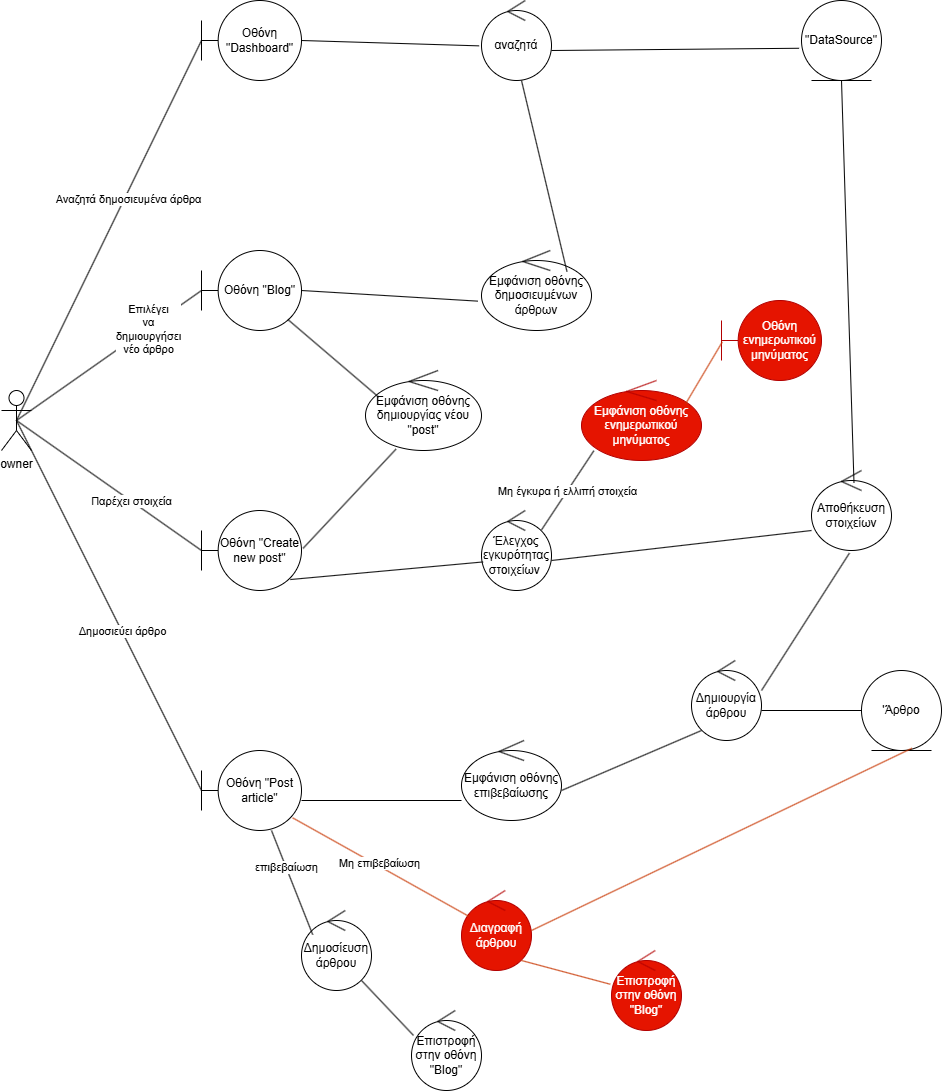

The diagram above was exported from draw.io. Its source (the exported page's mxGraphModel, read from the mxfile embedded in the PNG):
<mxGraphModel dx="1042" dy="570" grid="1" gridSize="10" guides="1" tooltips="1" connect="1" arrows="1" fold="1" page="1" pageScale="1" pageWidth="827" pageHeight="1169" math="0" shadow="0">
  <root>
    <mxCell id="0" />
    <mxCell id="1" parent="0" />
    <mxCell id="hMGu4Bp9D6SSoKR6zYlE-1" value="owner" style="shape=umlActor;verticalLabelPosition=bottom;verticalAlign=top;html=1;outlineConnect=0;" parent="1" vertex="1">
      <mxGeometry x="50" y="440" width="30" height="60" as="geometry" />
    </mxCell>
    <mxCell id="hMGu4Bp9D6SSoKR6zYlE-4" value="Οθόνη &quot;Dashboard&quot;" style="shape=umlBoundary;whiteSpace=wrap;html=1;" parent="1" vertex="1">
      <mxGeometry x="250" y="50" width="100" height="80" as="geometry" />
    </mxCell>
    <mxCell id="hMGu4Bp9D6SSoKR6zYlE-5" value="Οθόνη &quot;Blog&quot;" style="shape=umlBoundary;whiteSpace=wrap;html=1;" parent="1" vertex="1">
      <mxGeometry x="250" y="300" width="100" height="80" as="geometry" />
    </mxCell>
    <mxCell id="hMGu4Bp9D6SSoKR6zYlE-6" value="Οθόνη &quot;Create new post&quot;" style="shape=umlBoundary;whiteSpace=wrap;html=1;" parent="1" vertex="1">
      <mxGeometry x="250" y="560" width="100" height="80" as="geometry" />
    </mxCell>
    <mxCell id="hMGu4Bp9D6SSoKR6zYlE-7" value="Οθόνη &quot;Post article&quot;" style="shape=umlBoundary;whiteSpace=wrap;html=1;" parent="1" vertex="1">
      <mxGeometry x="250" y="800" width="100" height="80" as="geometry" />
    </mxCell>
    <mxCell id="hMGu4Bp9D6SSoKR6zYlE-8" value="αναζητά" style="ellipse;shape=umlControl;whiteSpace=wrap;html=1;" parent="1" vertex="1">
      <mxGeometry x="530" y="50" width="70" height="80" as="geometry" />
    </mxCell>
    <mxCell id="hMGu4Bp9D6SSoKR6zYlE-9" value="&quot;DataSource&quot;" style="ellipse;shape=umlEntity;whiteSpace=wrap;html=1;" parent="1" vertex="1">
      <mxGeometry x="850" y="50" width="80" height="80" as="geometry" />
    </mxCell>
    <mxCell id="hMGu4Bp9D6SSoKR6zYlE-10" value="Εμφάνιση οθόνης δημοσιευμένων άρθρων" style="ellipse;shape=umlControl;whiteSpace=wrap;html=1;" parent="1" vertex="1">
      <mxGeometry x="530" y="300" width="110" height="80" as="geometry" />
    </mxCell>
    <mxCell id="hMGu4Bp9D6SSoKR6zYlE-11" value="Εμφάνιση οθόνης δημιουργίας νέου &quot;post&quot;" style="ellipse;shape=umlControl;whiteSpace=wrap;html=1;" parent="1" vertex="1">
      <mxGeometry x="414" y="420" width="116" height="80" as="geometry" />
    </mxCell>
    <mxCell id="hMGu4Bp9D6SSoKR6zYlE-12" value="Έλεγχος εγκυρότητας στοιχείων&amp;nbsp;" style="ellipse;shape=umlControl;whiteSpace=wrap;html=1;" parent="1" vertex="1">
      <mxGeometry x="530" y="560" width="70" height="80" as="geometry" />
    </mxCell>
    <mxCell id="hMGu4Bp9D6SSoKR6zYlE-13" value="Αποθήκευση στοιχείων" style="ellipse;shape=umlControl;whiteSpace=wrap;html=1;" parent="1" vertex="1">
      <mxGeometry x="860" y="520" width="80" height="80" as="geometry" />
    </mxCell>
    <mxCell id="hMGu4Bp9D6SSoKR6zYlE-14" value="Δημιουργία άρθρου" style="ellipse;shape=umlControl;whiteSpace=wrap;html=1;" parent="1" vertex="1">
      <mxGeometry x="740" y="710" width="70" height="80" as="geometry" />
    </mxCell>
    <mxCell id="hMGu4Bp9D6SSoKR6zYlE-15" value="'Άρθρο" style="ellipse;shape=umlEntity;whiteSpace=wrap;html=1;" parent="1" vertex="1">
      <mxGeometry x="910" y="720" width="80" height="80" as="geometry" />
    </mxCell>
    <mxCell id="hMGu4Bp9D6SSoKR6zYlE-16" value="Εμφάνιση οθόνης επιβεβαίωσης" style="ellipse;shape=umlControl;whiteSpace=wrap;html=1;" parent="1" vertex="1">
      <mxGeometry x="510" y="790" width="100" height="80" as="geometry" />
    </mxCell>
    <mxCell id="hMGu4Bp9D6SSoKR6zYlE-17" value="Διαγραφή άρθρου" style="ellipse;shape=umlControl;whiteSpace=wrap;html=1;fillColor=#e51400;fontColor=#ffffff;strokeColor=#B20000;" parent="1" vertex="1">
      <mxGeometry x="510" y="940" width="70" height="80" as="geometry" />
    </mxCell>
    <mxCell id="hMGu4Bp9D6SSoKR6zYlE-18" value="Επιστροφή στην οθόνη &quot;Blog&quot;" style="ellipse;shape=umlControl;whiteSpace=wrap;html=1;fillColor=#e51400;fontColor=#ffffff;strokeColor=#B20000;" parent="1" vertex="1">
      <mxGeometry x="660" y="1000" width="70" height="80" as="geometry" />
    </mxCell>
    <mxCell id="hMGu4Bp9D6SSoKR6zYlE-19" value="Δημοσίευση άρθρου" style="ellipse;shape=umlControl;whiteSpace=wrap;html=1;" parent="1" vertex="1">
      <mxGeometry x="350" y="960" width="70" height="80" as="geometry" />
    </mxCell>
    <mxCell id="hMGu4Bp9D6SSoKR6zYlE-20" value="Επιστροφή στην οθόνη &quot;Blog&quot;" style="ellipse;shape=umlControl;whiteSpace=wrap;html=1;" parent="1" vertex="1">
      <mxGeometry x="460" y="1060" width="70" height="80" as="geometry" />
    </mxCell>
    <mxCell id="hMGu4Bp9D6SSoKR6zYlE-21" value="Εμφάνιση οθόνης ενημερωτικού μηνύματος" style="ellipse;shape=umlControl;whiteSpace=wrap;html=1;fillColor=#e51400;fontColor=#ffffff;strokeColor=#B20000;" parent="1" vertex="1">
      <mxGeometry x="630" y="430" width="120" height="80" as="geometry" />
    </mxCell>
    <mxCell id="hMGu4Bp9D6SSoKR6zYlE-22" value="Οθόνη ενημερωτικού μηνύματος" style="shape=umlBoundary;whiteSpace=wrap;html=1;fillColor=#e51400;fontColor=#ffffff;strokeColor=#B20000;" parent="1" vertex="1">
      <mxGeometry x="770" y="350" width="100" height="80" as="geometry" />
    </mxCell>
    <mxCell id="hMGu4Bp9D6SSoKR6zYlE-23" value="" style="endArrow=none;html=1;rounded=0;exitX=0.5;exitY=0.5;exitDx=0;exitDy=0;exitPerimeter=0;" parent="1" source="hMGu4Bp9D6SSoKR6zYlE-1" edge="1">
      <mxGeometry width="50" height="50" relative="1" as="geometry">
        <mxPoint x="200" y="140" as="sourcePoint" />
        <mxPoint x="250" y="90" as="targetPoint" />
      </mxGeometry>
    </mxCell>
    <mxCell id="hMGu4Bp9D6SSoKR6zYlE-50" value="Αναζητά δημοσιευμένα άρθρα" style="edgeLabel;html=1;align=center;verticalAlign=middle;resizable=0;points=[];" parent="hMGu4Bp9D6SSoKR6zYlE-23" vertex="1" connectable="0">
      <mxGeometry x="0.1716" y="-3" relative="1" as="geometry">
        <mxPoint as="offset" />
      </mxGeometry>
    </mxCell>
    <mxCell id="hMGu4Bp9D6SSoKR6zYlE-24" value="" style="endArrow=none;html=1;rounded=0;entryX=-0.034;entryY=0.567;entryDx=0;entryDy=0;entryPerimeter=0;" parent="1" target="hMGu4Bp9D6SSoKR6zYlE-8" edge="1">
      <mxGeometry width="50" height="50" relative="1" as="geometry">
        <mxPoint x="350" y="90" as="sourcePoint" />
        <mxPoint x="400" y="40" as="targetPoint" />
      </mxGeometry>
    </mxCell>
    <mxCell id="hMGu4Bp9D6SSoKR6zYlE-25" value="" style="endArrow=none;html=1;rounded=0;entryX=-0.03;entryY=0.597;entryDx=0;entryDy=0;entryPerimeter=0;" parent="1" target="hMGu4Bp9D6SSoKR6zYlE-9" edge="1">
      <mxGeometry width="50" height="50" relative="1" as="geometry">
        <mxPoint x="600" y="100" as="sourcePoint" />
        <mxPoint x="650" y="50" as="targetPoint" />
      </mxGeometry>
    </mxCell>
    <mxCell id="hMGu4Bp9D6SSoKR6zYlE-26" value="" style="endArrow=none;html=1;rounded=0;exitX=0.777;exitY=0.263;exitDx=0;exitDy=0;exitPerimeter=0;" parent="1" source="hMGu4Bp9D6SSoKR6zYlE-10" edge="1">
      <mxGeometry width="50" height="50" relative="1" as="geometry">
        <mxPoint x="520" y="180" as="sourcePoint" />
        <mxPoint x="570" y="130" as="targetPoint" />
      </mxGeometry>
    </mxCell>
    <mxCell id="hMGu4Bp9D6SSoKR6zYlE-27" value="" style="endArrow=none;html=1;rounded=0;entryX=-0.034;entryY=0.633;entryDx=0;entryDy=0;entryPerimeter=0;" parent="1" target="hMGu4Bp9D6SSoKR6zYlE-10" edge="1">
      <mxGeometry width="50" height="50" relative="1" as="geometry">
        <mxPoint x="350" y="340" as="sourcePoint" />
        <mxPoint x="400" y="290" as="targetPoint" />
      </mxGeometry>
    </mxCell>
    <mxCell id="hMGu4Bp9D6SSoKR6zYlE-28" value="" style="endArrow=none;html=1;rounded=0;entryX=0.114;entryY=0.333;entryDx=0;entryDy=0;entryPerimeter=0;exitX=0.864;exitY=0.863;exitDx=0;exitDy=0;exitPerimeter=0;" parent="1" source="hMGu4Bp9D6SSoKR6zYlE-5" target="hMGu4Bp9D6SSoKR6zYlE-11" edge="1">
      <mxGeometry width="50" height="50" relative="1" as="geometry">
        <mxPoint x="360" y="500" as="sourcePoint" />
        <mxPoint x="410" y="450" as="targetPoint" />
      </mxGeometry>
    </mxCell>
    <mxCell id="hMGu4Bp9D6SSoKR6zYlE-29" value="" style="endArrow=none;html=1;rounded=0;exitX=1.016;exitY=0.473;exitDx=0;exitDy=0;exitPerimeter=0;entryX=0.263;entryY=0.983;entryDx=0;entryDy=0;entryPerimeter=0;" parent="1" source="hMGu4Bp9D6SSoKR6zYlE-6" target="hMGu4Bp9D6SSoKR6zYlE-11" edge="1">
      <mxGeometry width="50" height="50" relative="1" as="geometry">
        <mxPoint x="370" y="530" as="sourcePoint" />
        <mxPoint x="420" y="480" as="targetPoint" />
      </mxGeometry>
    </mxCell>
    <mxCell id="hMGu4Bp9D6SSoKR6zYlE-30" value="" style="endArrow=none;html=1;rounded=0;entryX=0.023;entryY=0.643;entryDx=0;entryDy=0;entryPerimeter=0;exitX=0.888;exitY=0.863;exitDx=0;exitDy=0;exitPerimeter=0;" parent="1" source="hMGu4Bp9D6SSoKR6zYlE-6" target="hMGu4Bp9D6SSoKR6zYlE-12" edge="1">
      <mxGeometry width="50" height="50" relative="1" as="geometry">
        <mxPoint x="350" y="630" as="sourcePoint" />
        <mxPoint x="400" y="580" as="targetPoint" />
      </mxGeometry>
    </mxCell>
    <mxCell id="hMGu4Bp9D6SSoKR6zYlE-31" value="" style="endArrow=none;html=1;rounded=0;entryX=0.103;entryY=0.878;entryDx=0;entryDy=0;entryPerimeter=0;exitX=0.857;exitY=0.243;exitDx=0;exitDy=0;exitPerimeter=0;" parent="1" source="hMGu4Bp9D6SSoKR6zYlE-12" target="hMGu4Bp9D6SSoKR6zYlE-21" edge="1">
      <mxGeometry width="50" height="50" relative="1" as="geometry">
        <mxPoint x="580" y="570" as="sourcePoint" />
        <mxPoint x="630" y="520" as="targetPoint" />
      </mxGeometry>
    </mxCell>
    <mxCell id="hMGu4Bp9D6SSoKR6zYlE-52" value="Μη έγκυρα ή ελλιπή στοιχεία" style="edgeLabel;html=1;align=center;verticalAlign=middle;resizable=0;points=[];" parent="hMGu4Bp9D6SSoKR6zYlE-31" vertex="1" connectable="0">
      <mxGeometry x="-0.0074" relative="1" as="geometry">
        <mxPoint as="offset" />
      </mxGeometry>
    </mxCell>
    <mxCell id="hMGu4Bp9D6SSoKR6zYlE-32" value="" style="endArrow=none;html=1;rounded=0;exitX=0.869;exitY=0.288;exitDx=0;exitDy=0;exitPerimeter=0;fillColor=#fa6800;strokeColor=#C73500;entryX=0.008;entryY=0.518;entryDx=0;entryDy=0;entryPerimeter=0;" parent="1" source="hMGu4Bp9D6SSoKR6zYlE-21" target="hMGu4Bp9D6SSoKR6zYlE-22" edge="1">
      <mxGeometry width="50" height="50" relative="1" as="geometry">
        <mxPoint x="690" y="420" as="sourcePoint" />
        <mxPoint x="740" y="370" as="targetPoint" />
      </mxGeometry>
    </mxCell>
    <mxCell id="hMGu4Bp9D6SSoKR6zYlE-33" value="" style="endArrow=none;html=1;rounded=0;entryX=0;entryY=0.75;entryDx=0;entryDy=0;entryPerimeter=0;" parent="1" target="hMGu4Bp9D6SSoKR6zYlE-13" edge="1">
      <mxGeometry width="50" height="50" relative="1" as="geometry">
        <mxPoint x="600" y="610" as="sourcePoint" />
        <mxPoint x="650" y="560" as="targetPoint" />
      </mxGeometry>
    </mxCell>
    <mxCell id="hMGu4Bp9D6SSoKR6zYlE-34" value="" style="endArrow=none;html=1;rounded=0;entryX=0.5;entryY=1;entryDx=0;entryDy=0;exitX=0.531;exitY=0.153;exitDx=0;exitDy=0;exitPerimeter=0;" parent="1" source="hMGu4Bp9D6SSoKR6zYlE-13" target="hMGu4Bp9D6SSoKR6zYlE-9" edge="1">
      <mxGeometry width="50" height="50" relative="1" as="geometry">
        <mxPoint x="880" y="490" as="sourcePoint" />
        <mxPoint x="930" y="440" as="targetPoint" />
      </mxGeometry>
    </mxCell>
    <mxCell id="hMGu4Bp9D6SSoKR6zYlE-36" value="" style="endArrow=none;html=1;rounded=0;entryX=0;entryY=0.5;entryDx=0;entryDy=0;" parent="1" target="hMGu4Bp9D6SSoKR6zYlE-15" edge="1">
      <mxGeometry width="50" height="50" relative="1" as="geometry">
        <mxPoint x="810" y="760" as="sourcePoint" />
        <mxPoint x="860" y="710" as="targetPoint" />
      </mxGeometry>
    </mxCell>
    <mxCell id="hMGu4Bp9D6SSoKR6zYlE-37" value="" style="endArrow=none;html=1;rounded=0;exitX=1;exitY=0.625;exitDx=0;exitDy=0;exitPerimeter=0;" parent="1" source="hMGu4Bp9D6SSoKR6zYlE-16" edge="1">
      <mxGeometry width="50" height="50" relative="1" as="geometry">
        <mxPoint x="700" y="830" as="sourcePoint" />
        <mxPoint x="750" y="780" as="targetPoint" />
      </mxGeometry>
    </mxCell>
    <mxCell id="hMGu4Bp9D6SSoKR6zYlE-38" value="" style="endArrow=none;html=1;rounded=0;entryX=0;entryY=0.75;entryDx=0;entryDy=0;entryPerimeter=0;" parent="1" target="hMGu4Bp9D6SSoKR6zYlE-16" edge="1">
      <mxGeometry width="50" height="50" relative="1" as="geometry">
        <mxPoint x="350" y="850" as="sourcePoint" />
        <mxPoint x="400" y="800" as="targetPoint" />
      </mxGeometry>
    </mxCell>
    <mxCell id="hMGu4Bp9D6SSoKR6zYlE-39" value="" style="endArrow=none;html=1;rounded=0;entryX=0.912;entryY=0.842;entryDx=0;entryDy=0;entryPerimeter=0;exitX=0.103;exitY=0.322;exitDx=0;exitDy=0;exitPerimeter=0;fillColor=#fa6800;strokeColor=#C73500;" parent="1" source="hMGu4Bp9D6SSoKR6zYlE-17" target="hMGu4Bp9D6SSoKR6zYlE-7" edge="1">
      <mxGeometry width="50" height="50" relative="1" as="geometry">
        <mxPoint x="300" y="920" as="sourcePoint" />
        <mxPoint x="350" y="870" as="targetPoint" />
      </mxGeometry>
    </mxCell>
    <mxCell id="hMGu4Bp9D6SSoKR6zYlE-54" value="Μη επιβεβαίωση" style="edgeLabel;html=1;align=center;verticalAlign=middle;resizable=0;points=[];" parent="hMGu4Bp9D6SSoKR6zYlE-39" vertex="1" connectable="0">
      <mxGeometry x="0.0259" y="-3" relative="1" as="geometry">
        <mxPoint x="-1" as="offset" />
      </mxGeometry>
    </mxCell>
    <mxCell id="hMGu4Bp9D6SSoKR6zYlE-40" value="" style="endArrow=none;html=1;rounded=0;entryX=-0.017;entryY=0.422;entryDx=0;entryDy=0;entryPerimeter=0;fillColor=#fa6800;strokeColor=#C73500;" parent="1" target="hMGu4Bp9D6SSoKR6zYlE-18" edge="1">
      <mxGeometry width="50" height="50" relative="1" as="geometry">
        <mxPoint x="570" y="1010" as="sourcePoint" />
        <mxPoint x="620" y="960" as="targetPoint" />
      </mxGeometry>
    </mxCell>
    <mxCell id="hMGu4Bp9D6SSoKR6zYlE-41" value="" style="endArrow=none;html=1;rounded=0;entryX=0.63;entryY=0.972;entryDx=0;entryDy=0;entryPerimeter=0;fillColor=#fa6800;strokeColor=#C73500;" parent="1" target="hMGu4Bp9D6SSoKR6zYlE-15" edge="1">
      <mxGeometry width="50" height="50" relative="1" as="geometry">
        <mxPoint x="580" y="980" as="sourcePoint" />
        <mxPoint x="630" y="930" as="targetPoint" />
      </mxGeometry>
    </mxCell>
    <mxCell id="hMGu4Bp9D6SSoKR6zYlE-42" value="" style="endArrow=none;html=1;rounded=0;exitX=0.16;exitY=0.302;exitDx=0;exitDy=0;exitPerimeter=0;" parent="1" source="hMGu4Bp9D6SSoKR6zYlE-19" edge="1">
      <mxGeometry width="50" height="50" relative="1" as="geometry">
        <mxPoint x="270" y="930" as="sourcePoint" />
        <mxPoint x="320" y="880" as="targetPoint" />
      </mxGeometry>
    </mxCell>
    <mxCell id="hMGu4Bp9D6SSoKR6zYlE-53" value="επιβεβαίωση" style="edgeLabel;html=1;align=center;verticalAlign=middle;resizable=0;points=[];" parent="hMGu4Bp9D6SSoKR6zYlE-42" vertex="1" connectable="0">
      <mxGeometry x="0.309" relative="1" as="geometry">
        <mxPoint as="offset" />
      </mxGeometry>
    </mxCell>
    <mxCell id="hMGu4Bp9D6SSoKR6zYlE-43" value="" style="endArrow=none;html=1;rounded=0;exitX=0.029;exitY=0.312;exitDx=0;exitDy=0;exitPerimeter=0;" parent="1" source="hMGu4Bp9D6SSoKR6zYlE-20" edge="1">
      <mxGeometry width="50" height="50" relative="1" as="geometry">
        <mxPoint x="360" y="1080" as="sourcePoint" />
        <mxPoint x="410" y="1030" as="targetPoint" />
      </mxGeometry>
    </mxCell>
    <mxCell id="hMGu4Bp9D6SSoKR6zYlE-44" value="" style="endArrow=none;html=1;rounded=0;exitX=0.5;exitY=0.5;exitDx=0;exitDy=0;exitPerimeter=0;" parent="1" source="hMGu4Bp9D6SSoKR6zYlE-1" edge="1">
      <mxGeometry width="50" height="50" relative="1" as="geometry">
        <mxPoint x="200" y="390" as="sourcePoint" />
        <mxPoint x="250" y="340" as="targetPoint" />
      </mxGeometry>
    </mxCell>
    <mxCell id="hMGu4Bp9D6SSoKR6zYlE-49" value="Επιλέγει&lt;div&gt;να&lt;/div&gt;&lt;div&gt;δημιουργήσει&lt;/div&gt;&lt;div&gt;νέο άρθρο&lt;/div&gt;" style="edgeLabel;html=1;align=center;verticalAlign=middle;resizable=0;points=[];" parent="hMGu4Bp9D6SSoKR6zYlE-44" vertex="1" connectable="0">
      <mxGeometry x="0.4179" y="-1" relative="1" as="geometry">
        <mxPoint as="offset" />
      </mxGeometry>
    </mxCell>
    <mxCell id="hMGu4Bp9D6SSoKR6zYlE-45" value="" style="endArrow=none;html=1;rounded=0;exitX=0.5;exitY=0.5;exitDx=0;exitDy=0;exitPerimeter=0;" parent="1" source="hMGu4Bp9D6SSoKR6zYlE-1" edge="1">
      <mxGeometry width="50" height="50" relative="1" as="geometry">
        <mxPoint x="200" y="650" as="sourcePoint" />
        <mxPoint x="250" y="600" as="targetPoint" />
      </mxGeometry>
    </mxCell>
    <mxCell id="hMGu4Bp9D6SSoKR6zYlE-48" value="Παρέχει στοιχεία" style="edgeLabel;html=1;align=center;verticalAlign=middle;resizable=0;points=[];" parent="hMGu4Bp9D6SSoKR6zYlE-45" vertex="1" connectable="0">
      <mxGeometry x="0.6987" y="-1" relative="1" as="geometry">
        <mxPoint x="-42" y="-31" as="offset" />
      </mxGeometry>
    </mxCell>
    <mxCell id="hMGu4Bp9D6SSoKR6zYlE-46" value="" style="endArrow=none;html=1;rounded=0;exitX=0.5;exitY=0.5;exitDx=0;exitDy=0;exitPerimeter=0;" parent="1" edge="1">
      <mxGeometry width="50" height="50" relative="1" as="geometry">
        <mxPoint x="65" y="470" as="sourcePoint" />
        <mxPoint x="250" y="840" as="targetPoint" />
      </mxGeometry>
    </mxCell>
    <mxCell id="hMGu4Bp9D6SSoKR6zYlE-47" value="Δημοσιεύει άρθρο" style="edgeLabel;html=1;align=center;verticalAlign=middle;resizable=0;points=[];" parent="hMGu4Bp9D6SSoKR6zYlE-46" vertex="1" connectable="0">
      <mxGeometry x="0.7235" relative="1" as="geometry">
        <mxPoint x="-54" y="-108" as="offset" />
      </mxGeometry>
    </mxCell>
    <mxCell id="hMGu4Bp9D6SSoKR6zYlE-51" value="" style="endArrow=none;html=1;rounded=0;entryX=0.474;entryY=1.033;entryDx=0;entryDy=0;entryPerimeter=0;exitX=1;exitY=0.375;exitDx=0;exitDy=0;exitPerimeter=0;" parent="1" source="hMGu4Bp9D6SSoKR6zYlE-14" target="hMGu4Bp9D6SSoKR6zYlE-13" edge="1">
      <mxGeometry width="50" height="50" relative="1" as="geometry">
        <mxPoint x="830" y="650" as="sourcePoint" />
        <mxPoint x="880" y="600" as="targetPoint" />
      </mxGeometry>
    </mxCell>
  </root>
</mxGraphModel>